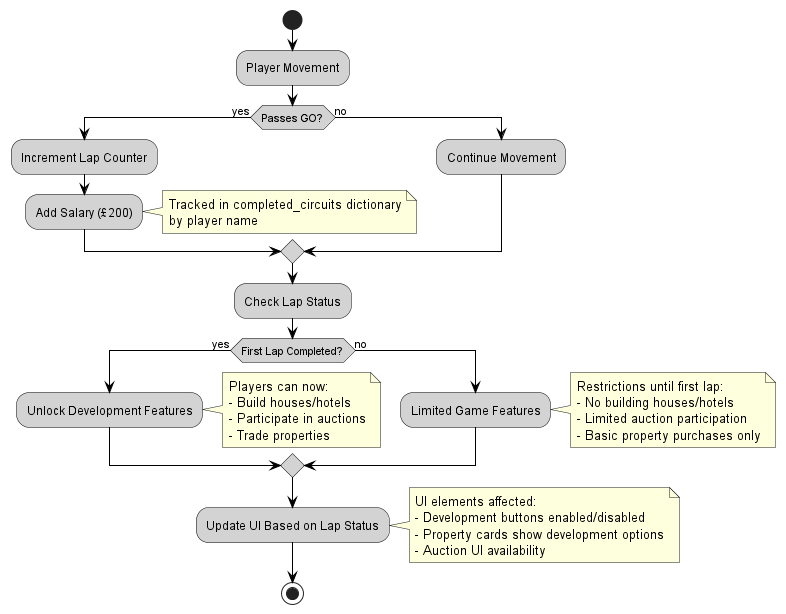

The diagram above was rendered by PlantUML. Its source (embedded in the PNG):
@startuml
skinparam backgroundColor white
skinparam activityBorderColor black
skinparam activityBackgroundColor lightGray
skinparam arrowColor black

start
:Player Movement;

if (Passes GO?) then (yes)
  :Increment Lap Counter;
  :Add Salary (£200);
  note right
    Tracked in completed_circuits dictionary
    by player name
  end note
else (no)
  :Continue Movement;
endif

:Check Lap Status;

if (First Lap Completed?) then (yes)
  :Unlock Development Features;
  note right
    Players can now:
    - Build houses/hotels
    - Participate in auctions
    - Trade properties
  end note
else (no)
  :Limited Game Features;
  note right
    Restrictions until first lap:
    - No building houses/hotels
    - Limited auction participation
    - Basic property purchases only
  end note
endif

:Update UI Based on Lap Status;
note right
  UI elements affected:
  - Development buttons enabled/disabled
  - Property cards show development options
  - Auction UI availability
end note

stop

@enduml